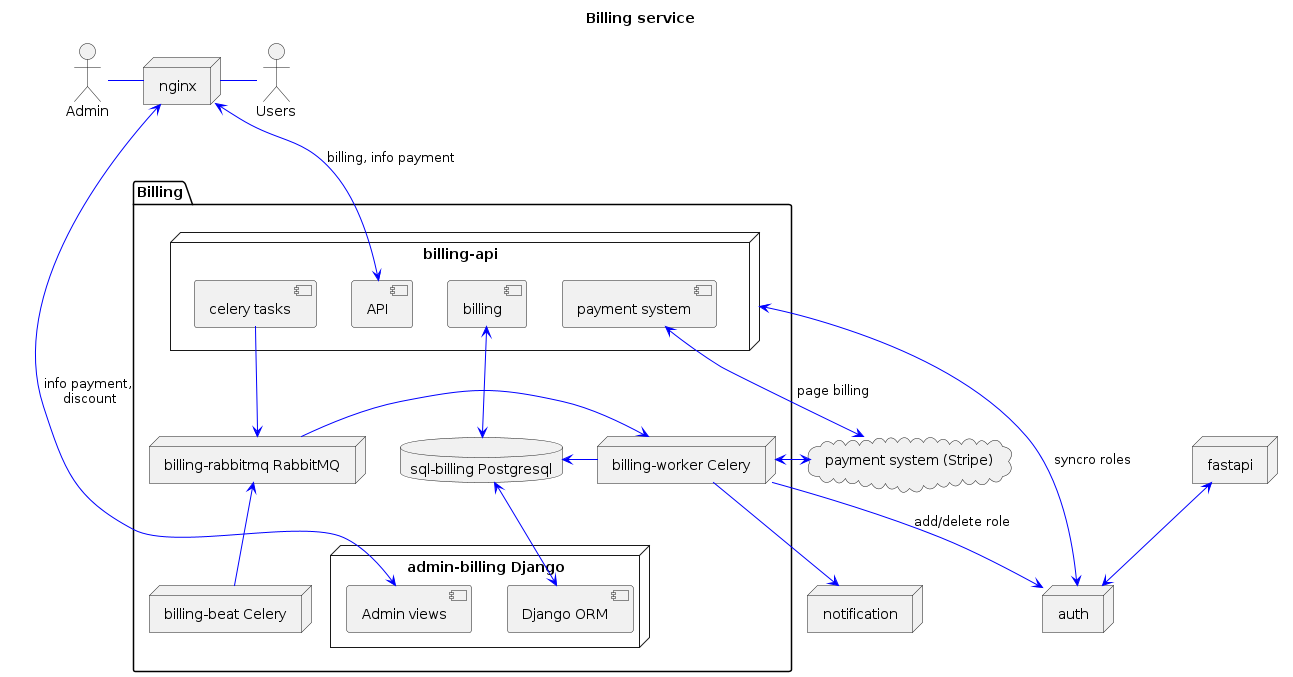

The diagram above was rendered by PlantUML. Its source (embedded in the PNG):
@startuml billing_system_schema
title Billing service
skinparam componentStyle uml2

actor Users
actor Admin
node "nginx" as nginx
node "fastapi" as fastapi
node "auth" as auth
node "notification" as notify
package "Billing" {
    node "admin-billing Django" as django{
        component "Admin views" as admin_views        
        component "Django ORM" as admin_orm            
    }
    database "sql-billing Postgresql" as psql {    
    }
    node "billing-api" as billing_api{
        component "API" as api
        component "billing" as api_billing 
        component "payment system" as payment
        component "celery tasks" as celery_tasks                  
    }
    node "billing-rabbitmq RabbitMQ" as rabbit
    node "billing-worker Celery" as worker    
    node "billing-beat Celery" as beat
}
cloud "payment system (Stripe)"  as stripe
     
Users -[#blue]left- nginx
Admin -[#blue]right- nginx
nginx <-[#blue]down-> admin_views : info payment,\n discount
nginx <-[#blue]down-> api : billing, info payment
fastapi <-[#blue]down-> auth
billing_api <-[#blue]> auth : syncro roles

admin_orm <-[#blue]up-> psql 
api_billing <-[#blue]> psql
payment <-[#blue]> stripe : page billing
celery_tasks -[#blue]down-> rabbit

beat -[#blue]up-> rabbit
rabbit -[#blue]> worker
worker <-[#blue]> stripe
worker -[#blue]down-> auth : add/delete role
worker -[#blue]down-> notify
worker -[#blue]right-> psql
 
@enduml